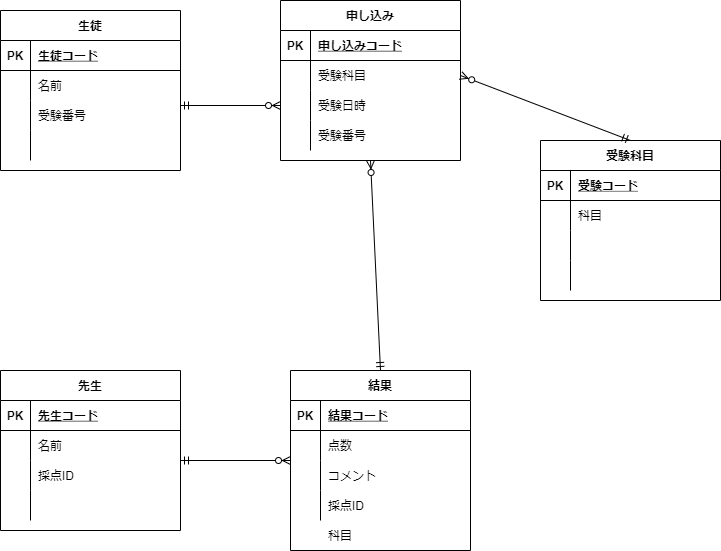

The diagram above was exported from draw.io. Its source (the exported page's mxGraphModel, read from the mxfile embedded in the PNG):
<mxGraphModel dx="734" dy="575" grid="1" gridSize="10" guides="1" tooltips="1" connect="1" arrows="1" fold="1" page="1" pageScale="1" pageWidth="827" pageHeight="1169" math="0" shadow="0">
  <root>
    <mxCell id="0" />
    <mxCell id="1" parent="0" />
    <mxCell id="2" value="生徒" style="shape=table;startSize=30;container=1;collapsible=1;childLayout=tableLayout;fixedRows=1;rowLines=0;fontStyle=1;align=center;resizeLast=1;" parent="1" vertex="1">
      <mxGeometry x="20" y="30" width="180" height="160" as="geometry" />
    </mxCell>
    <mxCell id="3" value="" style="shape=partialRectangle;collapsible=0;dropTarget=0;pointerEvents=0;fillColor=none;top=0;left=0;bottom=1;right=0;points=[[0,0.5],[1,0.5]];portConstraint=eastwest;" parent="2" vertex="1">
      <mxGeometry y="30" width="180" height="30" as="geometry" />
    </mxCell>
    <mxCell id="4" value="PK" style="shape=partialRectangle;connectable=0;fillColor=none;top=0;left=0;bottom=0;right=0;fontStyle=1;overflow=hidden;" parent="3" vertex="1">
      <mxGeometry width="30" height="30" as="geometry">
        <mxRectangle width="30" height="30" as="alternateBounds" />
      </mxGeometry>
    </mxCell>
    <mxCell id="5" value="生徒コード" style="shape=partialRectangle;connectable=0;fillColor=none;top=0;left=0;bottom=0;right=0;align=left;spacingLeft=6;fontStyle=5;overflow=hidden;" parent="3" vertex="1">
      <mxGeometry x="30" width="150" height="30" as="geometry">
        <mxRectangle width="150" height="30" as="alternateBounds" />
      </mxGeometry>
    </mxCell>
    <mxCell id="6" value="" style="shape=partialRectangle;collapsible=0;dropTarget=0;pointerEvents=0;fillColor=none;top=0;left=0;bottom=0;right=0;points=[[0,0.5],[1,0.5]];portConstraint=eastwest;" parent="2" vertex="1">
      <mxGeometry y="60" width="180" height="30" as="geometry" />
    </mxCell>
    <mxCell id="7" value="" style="shape=partialRectangle;connectable=0;fillColor=none;top=0;left=0;bottom=0;right=0;editable=1;overflow=hidden;" parent="6" vertex="1">
      <mxGeometry width="30" height="30" as="geometry">
        <mxRectangle width="30" height="30" as="alternateBounds" />
      </mxGeometry>
    </mxCell>
    <mxCell id="8" value="名前" style="shape=partialRectangle;connectable=0;fillColor=none;top=0;left=0;bottom=0;right=0;align=left;spacingLeft=6;overflow=hidden;" parent="6" vertex="1">
      <mxGeometry x="30" width="150" height="30" as="geometry">
        <mxRectangle width="150" height="30" as="alternateBounds" />
      </mxGeometry>
    </mxCell>
    <mxCell id="9" value="" style="shape=partialRectangle;collapsible=0;dropTarget=0;pointerEvents=0;fillColor=none;top=0;left=0;bottom=0;right=0;points=[[0,0.5],[1,0.5]];portConstraint=eastwest;" parent="2" vertex="1">
      <mxGeometry y="90" width="180" height="30" as="geometry" />
    </mxCell>
    <mxCell id="10" value="" style="shape=partialRectangle;connectable=0;fillColor=none;top=0;left=0;bottom=0;right=0;editable=1;overflow=hidden;" parent="9" vertex="1">
      <mxGeometry width="30" height="30" as="geometry">
        <mxRectangle width="30" height="30" as="alternateBounds" />
      </mxGeometry>
    </mxCell>
    <mxCell id="11" value="受験番号" style="shape=partialRectangle;connectable=0;fillColor=none;top=0;left=0;bottom=0;right=0;align=left;spacingLeft=6;overflow=hidden;" parent="9" vertex="1">
      <mxGeometry x="30" width="150" height="30" as="geometry">
        <mxRectangle width="150" height="30" as="alternateBounds" />
      </mxGeometry>
    </mxCell>
    <mxCell id="12" value="" style="shape=partialRectangle;collapsible=0;dropTarget=0;pointerEvents=0;fillColor=none;top=0;left=0;bottom=0;right=0;points=[[0,0.5],[1,0.5]];portConstraint=eastwest;" parent="2" vertex="1">
      <mxGeometry y="120" width="180" height="30" as="geometry" />
    </mxCell>
    <mxCell id="13" value="" style="shape=partialRectangle;connectable=0;fillColor=none;top=0;left=0;bottom=0;right=0;editable=1;overflow=hidden;" parent="12" vertex="1">
      <mxGeometry width="30" height="30" as="geometry">
        <mxRectangle width="30" height="30" as="alternateBounds" />
      </mxGeometry>
    </mxCell>
    <mxCell id="14" value="" style="shape=partialRectangle;connectable=0;fillColor=none;top=0;left=0;bottom=0;right=0;align=left;spacingLeft=6;overflow=hidden;" parent="12" vertex="1">
      <mxGeometry x="30" width="150" height="30" as="geometry">
        <mxRectangle width="150" height="30" as="alternateBounds" />
      </mxGeometry>
    </mxCell>
    <mxCell id="29" value="先生" style="shape=table;startSize=30;container=1;collapsible=1;childLayout=tableLayout;fixedRows=1;rowLines=0;fontStyle=1;align=center;resizeLast=1;" parent="1" vertex="1">
      <mxGeometry x="20" y="390" width="180" height="160" as="geometry" />
    </mxCell>
    <mxCell id="30" value="" style="shape=partialRectangle;collapsible=0;dropTarget=0;pointerEvents=0;fillColor=none;top=0;left=0;bottom=1;right=0;points=[[0,0.5],[1,0.5]];portConstraint=eastwest;" parent="29" vertex="1">
      <mxGeometry y="30" width="180" height="30" as="geometry" />
    </mxCell>
    <mxCell id="31" value="PK" style="shape=partialRectangle;connectable=0;fillColor=none;top=0;left=0;bottom=0;right=0;fontStyle=1;overflow=hidden;" parent="30" vertex="1">
      <mxGeometry width="30" height="30" as="geometry">
        <mxRectangle width="30" height="30" as="alternateBounds" />
      </mxGeometry>
    </mxCell>
    <mxCell id="32" value="先生コード" style="shape=partialRectangle;connectable=0;fillColor=none;top=0;left=0;bottom=0;right=0;align=left;spacingLeft=6;fontStyle=5;overflow=hidden;" parent="30" vertex="1">
      <mxGeometry x="30" width="150" height="30" as="geometry">
        <mxRectangle width="150" height="30" as="alternateBounds" />
      </mxGeometry>
    </mxCell>
    <mxCell id="33" value="" style="shape=partialRectangle;collapsible=0;dropTarget=0;pointerEvents=0;fillColor=none;top=0;left=0;bottom=0;right=0;points=[[0,0.5],[1,0.5]];portConstraint=eastwest;" parent="29" vertex="1">
      <mxGeometry y="60" width="180" height="30" as="geometry" />
    </mxCell>
    <mxCell id="34" value="" style="shape=partialRectangle;connectable=0;fillColor=none;top=0;left=0;bottom=0;right=0;editable=1;overflow=hidden;" parent="33" vertex="1">
      <mxGeometry width="30" height="30" as="geometry">
        <mxRectangle width="30" height="30" as="alternateBounds" />
      </mxGeometry>
    </mxCell>
    <mxCell id="35" value="名前" style="shape=partialRectangle;connectable=0;fillColor=none;top=0;left=0;bottom=0;right=0;align=left;spacingLeft=6;overflow=hidden;" parent="33" vertex="1">
      <mxGeometry x="30" width="150" height="30" as="geometry">
        <mxRectangle width="150" height="30" as="alternateBounds" />
      </mxGeometry>
    </mxCell>
    <mxCell id="36" value="" style="shape=partialRectangle;collapsible=0;dropTarget=0;pointerEvents=0;fillColor=none;top=0;left=0;bottom=0;right=0;points=[[0,0.5],[1,0.5]];portConstraint=eastwest;" parent="29" vertex="1">
      <mxGeometry y="90" width="180" height="30" as="geometry" />
    </mxCell>
    <mxCell id="37" value="" style="shape=partialRectangle;connectable=0;fillColor=none;top=0;left=0;bottom=0;right=0;editable=1;overflow=hidden;" parent="36" vertex="1">
      <mxGeometry width="30" height="30" as="geometry">
        <mxRectangle width="30" height="30" as="alternateBounds" />
      </mxGeometry>
    </mxCell>
    <mxCell id="38" value="採点ID" style="shape=partialRectangle;connectable=0;fillColor=none;top=0;left=0;bottom=0;right=0;align=left;spacingLeft=6;overflow=hidden;" parent="36" vertex="1">
      <mxGeometry x="30" width="150" height="30" as="geometry">
        <mxRectangle width="150" height="30" as="alternateBounds" />
      </mxGeometry>
    </mxCell>
    <mxCell id="39" value="" style="shape=partialRectangle;collapsible=0;dropTarget=0;pointerEvents=0;fillColor=none;top=0;left=0;bottom=0;right=0;points=[[0,0.5],[1,0.5]];portConstraint=eastwest;" parent="29" vertex="1">
      <mxGeometry y="120" width="180" height="30" as="geometry" />
    </mxCell>
    <mxCell id="40" value="" style="shape=partialRectangle;connectable=0;fillColor=none;top=0;left=0;bottom=0;right=0;editable=1;overflow=hidden;" parent="39" vertex="1">
      <mxGeometry width="30" height="30" as="geometry">
        <mxRectangle width="30" height="30" as="alternateBounds" />
      </mxGeometry>
    </mxCell>
    <mxCell id="41" value="" style="shape=partialRectangle;connectable=0;fillColor=none;top=0;left=0;bottom=0;right=0;align=left;spacingLeft=6;overflow=hidden;" parent="39" vertex="1">
      <mxGeometry x="30" width="150" height="30" as="geometry">
        <mxRectangle width="150" height="30" as="alternateBounds" />
      </mxGeometry>
    </mxCell>
    <mxCell id="47" value="" style="fontSize=12;html=1;endArrow=ERzeroToMany;startArrow=ERmandOne;entryX=0;entryY=0.5;entryDx=0;entryDy=0;" parent="1" target="73" edge="1">
      <mxGeometry width="100" height="100" relative="1" as="geometry">
        <mxPoint x="200" y="125" as="sourcePoint" />
        <mxPoint x="240" y="70" as="targetPoint" />
      </mxGeometry>
    </mxCell>
    <mxCell id="51" value="結果" style="shape=table;startSize=30;container=1;collapsible=1;childLayout=tableLayout;fixedRows=1;rowLines=0;fontStyle=1;align=center;resizeLast=1;shadow=0;rounded=0;" parent="1" vertex="1">
      <mxGeometry x="310" y="390" width="180" height="180" as="geometry" />
    </mxCell>
    <mxCell id="52" value="" style="shape=partialRectangle;collapsible=0;dropTarget=0;pointerEvents=0;fillColor=none;top=0;left=0;bottom=1;right=0;points=[[0,0.5],[1,0.5]];portConstraint=eastwest;" parent="51" vertex="1">
      <mxGeometry y="30" width="180" height="30" as="geometry" />
    </mxCell>
    <mxCell id="53" value="PK" style="shape=partialRectangle;connectable=0;fillColor=none;top=0;left=0;bottom=0;right=0;fontStyle=1;overflow=hidden;" parent="52" vertex="1">
      <mxGeometry width="30" height="30" as="geometry">
        <mxRectangle width="30" height="30" as="alternateBounds" />
      </mxGeometry>
    </mxCell>
    <mxCell id="54" value="結果コード" style="shape=partialRectangle;connectable=0;fillColor=none;top=0;left=0;bottom=0;right=0;align=left;spacingLeft=6;fontStyle=5;overflow=hidden;" parent="52" vertex="1">
      <mxGeometry x="30" width="150" height="30" as="geometry">
        <mxRectangle width="150" height="30" as="alternateBounds" />
      </mxGeometry>
    </mxCell>
    <mxCell id="55" value="" style="shape=partialRectangle;collapsible=0;dropTarget=0;pointerEvents=0;fillColor=none;top=0;left=0;bottom=0;right=0;points=[[0,0.5],[1,0.5]];portConstraint=eastwest;" parent="51" vertex="1">
      <mxGeometry y="60" width="180" height="30" as="geometry" />
    </mxCell>
    <mxCell id="56" value="" style="shape=partialRectangle;connectable=0;fillColor=none;top=0;left=0;bottom=0;right=0;editable=1;overflow=hidden;" parent="55" vertex="1">
      <mxGeometry width="30" height="30" as="geometry">
        <mxRectangle width="30" height="30" as="alternateBounds" />
      </mxGeometry>
    </mxCell>
    <mxCell id="57" value="点数" style="shape=partialRectangle;connectable=0;fillColor=none;top=0;left=0;bottom=0;right=0;align=left;spacingLeft=6;overflow=hidden;" parent="55" vertex="1">
      <mxGeometry x="30" width="150" height="30" as="geometry">
        <mxRectangle width="150" height="30" as="alternateBounds" />
      </mxGeometry>
    </mxCell>
    <mxCell id="58" value="" style="shape=partialRectangle;collapsible=0;dropTarget=0;pointerEvents=0;fillColor=none;top=0;left=0;bottom=0;right=0;points=[[0,0.5],[1,0.5]];portConstraint=eastwest;" parent="51" vertex="1">
      <mxGeometry y="90" width="180" height="30" as="geometry" />
    </mxCell>
    <mxCell id="59" value="" style="shape=partialRectangle;connectable=0;fillColor=none;top=0;left=0;bottom=0;right=0;editable=1;overflow=hidden;" parent="58" vertex="1">
      <mxGeometry width="30" height="30" as="geometry">
        <mxRectangle width="30" height="30" as="alternateBounds" />
      </mxGeometry>
    </mxCell>
    <mxCell id="60" value="コメント" style="shape=partialRectangle;connectable=0;fillColor=none;top=0;left=0;bottom=0;right=0;align=left;spacingLeft=6;overflow=hidden;" parent="58" vertex="1">
      <mxGeometry x="30" width="150" height="30" as="geometry">
        <mxRectangle width="150" height="30" as="alternateBounds" />
      </mxGeometry>
    </mxCell>
    <mxCell id="61" value="" style="shape=partialRectangle;collapsible=0;dropTarget=0;pointerEvents=0;fillColor=none;top=0;left=0;bottom=0;right=0;points=[[0,0.5],[1,0.5]];portConstraint=eastwest;" parent="51" vertex="1">
      <mxGeometry y="120" width="180" height="30" as="geometry" />
    </mxCell>
    <mxCell id="62" value="" style="shape=partialRectangle;connectable=0;fillColor=none;top=0;left=0;bottom=0;right=0;editable=1;overflow=hidden;" parent="61" vertex="1">
      <mxGeometry width="30" height="30" as="geometry">
        <mxRectangle width="30" height="30" as="alternateBounds" />
      </mxGeometry>
    </mxCell>
    <mxCell id="63" value="採点ID" style="shape=partialRectangle;connectable=0;fillColor=none;top=0;left=0;bottom=0;right=0;align=left;spacingLeft=6;overflow=hidden;" parent="61" vertex="1">
      <mxGeometry x="30" width="150" height="30" as="geometry">
        <mxRectangle width="150" height="30" as="alternateBounds" />
      </mxGeometry>
    </mxCell>
    <mxCell id="66" value="申し込み" style="shape=table;startSize=30;container=1;collapsible=1;childLayout=tableLayout;fixedRows=1;rowLines=0;fontStyle=1;align=center;resizeLast=1;shadow=0;rounded=0;" parent="1" vertex="1">
      <mxGeometry x="300" y="20" width="180" height="160" as="geometry" />
    </mxCell>
    <mxCell id="67" value="" style="shape=partialRectangle;collapsible=0;dropTarget=0;pointerEvents=0;fillColor=none;top=0;left=0;bottom=1;right=0;points=[[0,0.5],[1,0.5]];portConstraint=eastwest;" parent="66" vertex="1">
      <mxGeometry y="30" width="180" height="30" as="geometry" />
    </mxCell>
    <mxCell id="68" value="PK" style="shape=partialRectangle;connectable=0;fillColor=none;top=0;left=0;bottom=0;right=0;fontStyle=1;overflow=hidden;" parent="67" vertex="1">
      <mxGeometry width="30" height="30" as="geometry">
        <mxRectangle width="30" height="30" as="alternateBounds" />
      </mxGeometry>
    </mxCell>
    <mxCell id="69" value="申し込みコード" style="shape=partialRectangle;connectable=0;fillColor=none;top=0;left=0;bottom=0;right=0;align=left;spacingLeft=6;fontStyle=5;overflow=hidden;" parent="67" vertex="1">
      <mxGeometry x="30" width="150" height="30" as="geometry">
        <mxRectangle width="150" height="30" as="alternateBounds" />
      </mxGeometry>
    </mxCell>
    <mxCell id="70" value="" style="shape=partialRectangle;collapsible=0;dropTarget=0;pointerEvents=0;fillColor=none;top=0;left=0;bottom=0;right=0;points=[[0,0.5],[1,0.5]];portConstraint=eastwest;" parent="66" vertex="1">
      <mxGeometry y="60" width="180" height="30" as="geometry" />
    </mxCell>
    <mxCell id="71" value="" style="shape=partialRectangle;connectable=0;fillColor=none;top=0;left=0;bottom=0;right=0;editable=1;overflow=hidden;" parent="70" vertex="1">
      <mxGeometry width="30" height="30" as="geometry">
        <mxRectangle width="30" height="30" as="alternateBounds" />
      </mxGeometry>
    </mxCell>
    <mxCell id="72" value="受験科目" style="shape=partialRectangle;connectable=0;fillColor=none;top=0;left=0;bottom=0;right=0;align=left;spacingLeft=6;overflow=hidden;" parent="70" vertex="1">
      <mxGeometry x="30" width="150" height="30" as="geometry">
        <mxRectangle width="150" height="30" as="alternateBounds" />
      </mxGeometry>
    </mxCell>
    <mxCell id="73" value="" style="shape=partialRectangle;collapsible=0;dropTarget=0;pointerEvents=0;fillColor=none;top=0;left=0;bottom=0;right=0;points=[[0,0.5],[1,0.5]];portConstraint=eastwest;" parent="66" vertex="1">
      <mxGeometry y="90" width="180" height="30" as="geometry" />
    </mxCell>
    <mxCell id="74" value="" style="shape=partialRectangle;connectable=0;fillColor=none;top=0;left=0;bottom=0;right=0;editable=1;overflow=hidden;" parent="73" vertex="1">
      <mxGeometry width="30" height="30" as="geometry">
        <mxRectangle width="30" height="30" as="alternateBounds" />
      </mxGeometry>
    </mxCell>
    <mxCell id="75" value="受験日時" style="shape=partialRectangle;connectable=0;fillColor=none;top=0;left=0;bottom=0;right=0;align=left;spacingLeft=6;overflow=hidden;" parent="73" vertex="1">
      <mxGeometry x="30" width="150" height="30" as="geometry">
        <mxRectangle width="150" height="30" as="alternateBounds" />
      </mxGeometry>
    </mxCell>
    <mxCell id="76" value="" style="shape=partialRectangle;collapsible=0;dropTarget=0;pointerEvents=0;fillColor=none;top=0;left=0;bottom=0;right=0;points=[[0,0.5],[1,0.5]];portConstraint=eastwest;" parent="66" vertex="1">
      <mxGeometry y="120" width="180" height="30" as="geometry" />
    </mxCell>
    <mxCell id="77" value="" style="shape=partialRectangle;connectable=0;fillColor=none;top=0;left=0;bottom=0;right=0;editable=1;overflow=hidden;" parent="76" vertex="1">
      <mxGeometry width="30" height="30" as="geometry">
        <mxRectangle width="30" height="30" as="alternateBounds" />
      </mxGeometry>
    </mxCell>
    <mxCell id="78" value="受験番号" style="shape=partialRectangle;connectable=0;fillColor=none;top=0;left=0;bottom=0;right=0;align=left;spacingLeft=6;overflow=hidden;" parent="76" vertex="1">
      <mxGeometry x="30" width="150" height="30" as="geometry">
        <mxRectangle width="150" height="30" as="alternateBounds" />
      </mxGeometry>
    </mxCell>
    <mxCell id="80" value="" style="fontSize=12;html=1;endArrow=ERzeroToMany;startArrow=ERmandOne;" parent="1" edge="1">
      <mxGeometry width="100" height="100" relative="1" as="geometry">
        <mxPoint x="200" y="480" as="sourcePoint" />
        <mxPoint x="310" y="480" as="targetPoint" />
      </mxGeometry>
    </mxCell>
    <mxCell id="96" value="受験科目" style="shape=table;startSize=30;container=1;collapsible=1;childLayout=tableLayout;fixedRows=1;rowLines=0;fontStyle=1;align=center;resizeLast=1;shadow=0;rounded=0;" parent="1" vertex="1">
      <mxGeometry x="560" y="160" width="180" height="160" as="geometry" />
    </mxCell>
    <mxCell id="97" value="" style="shape=partialRectangle;collapsible=0;dropTarget=0;pointerEvents=0;fillColor=none;top=0;left=0;bottom=1;right=0;points=[[0,0.5],[1,0.5]];portConstraint=eastwest;" parent="96" vertex="1">
      <mxGeometry y="30" width="180" height="30" as="geometry" />
    </mxCell>
    <mxCell id="98" value="PK" style="shape=partialRectangle;connectable=0;fillColor=none;top=0;left=0;bottom=0;right=0;fontStyle=1;overflow=hidden;" parent="97" vertex="1">
      <mxGeometry width="30" height="30" as="geometry">
        <mxRectangle width="30" height="30" as="alternateBounds" />
      </mxGeometry>
    </mxCell>
    <mxCell id="99" value="受験コード" style="shape=partialRectangle;connectable=0;fillColor=none;top=0;left=0;bottom=0;right=0;align=left;spacingLeft=6;fontStyle=5;overflow=hidden;" parent="97" vertex="1">
      <mxGeometry x="30" width="150" height="30" as="geometry">
        <mxRectangle width="150" height="30" as="alternateBounds" />
      </mxGeometry>
    </mxCell>
    <mxCell id="100" value="" style="shape=partialRectangle;collapsible=0;dropTarget=0;pointerEvents=0;fillColor=none;top=0;left=0;bottom=0;right=0;points=[[0,0.5],[1,0.5]];portConstraint=eastwest;" parent="96" vertex="1">
      <mxGeometry y="60" width="180" height="30" as="geometry" />
    </mxCell>
    <mxCell id="101" value="" style="shape=partialRectangle;connectable=0;fillColor=none;top=0;left=0;bottom=0;right=0;editable=1;overflow=hidden;" parent="100" vertex="1">
      <mxGeometry width="30" height="30" as="geometry">
        <mxRectangle width="30" height="30" as="alternateBounds" />
      </mxGeometry>
    </mxCell>
    <mxCell id="102" value="科目" style="shape=partialRectangle;connectable=0;fillColor=none;top=0;left=0;bottom=0;right=0;align=left;spacingLeft=6;overflow=hidden;" parent="100" vertex="1">
      <mxGeometry x="30" width="150" height="30" as="geometry">
        <mxRectangle width="150" height="30" as="alternateBounds" />
      </mxGeometry>
    </mxCell>
    <mxCell id="103" value="" style="shape=partialRectangle;collapsible=0;dropTarget=0;pointerEvents=0;fillColor=none;top=0;left=0;bottom=0;right=0;points=[[0,0.5],[1,0.5]];portConstraint=eastwest;" parent="96" vertex="1">
      <mxGeometry y="90" width="180" height="30" as="geometry" />
    </mxCell>
    <mxCell id="104" value="" style="shape=partialRectangle;connectable=0;fillColor=none;top=0;left=0;bottom=0;right=0;editable=1;overflow=hidden;" parent="103" vertex="1">
      <mxGeometry width="30" height="30" as="geometry">
        <mxRectangle width="30" height="30" as="alternateBounds" />
      </mxGeometry>
    </mxCell>
    <mxCell id="105" value="" style="shape=partialRectangle;connectable=0;fillColor=none;top=0;left=0;bottom=0;right=0;align=left;spacingLeft=6;overflow=hidden;" parent="103" vertex="1">
      <mxGeometry x="30" width="150" height="30" as="geometry">
        <mxRectangle width="150" height="30" as="alternateBounds" />
      </mxGeometry>
    </mxCell>
    <mxCell id="106" value="" style="shape=partialRectangle;collapsible=0;dropTarget=0;pointerEvents=0;fillColor=none;top=0;left=0;bottom=0;right=0;points=[[0,0.5],[1,0.5]];portConstraint=eastwest;" parent="96" vertex="1">
      <mxGeometry y="120" width="180" height="30" as="geometry" />
    </mxCell>
    <mxCell id="107" value="" style="shape=partialRectangle;connectable=0;fillColor=none;top=0;left=0;bottom=0;right=0;editable=1;overflow=hidden;" parent="106" vertex="1">
      <mxGeometry width="30" height="30" as="geometry">
        <mxRectangle width="30" height="30" as="alternateBounds" />
      </mxGeometry>
    </mxCell>
    <mxCell id="108" value="" style="shape=partialRectangle;connectable=0;fillColor=none;top=0;left=0;bottom=0;right=0;align=left;spacingLeft=6;overflow=hidden;" parent="106" vertex="1">
      <mxGeometry x="30" width="150" height="30" as="geometry">
        <mxRectangle width="150" height="30" as="alternateBounds" />
      </mxGeometry>
    </mxCell>
    <mxCell id="112" value="" style="fontSize=12;html=1;endArrow=ERzeroToMany;startArrow=ERmandOne;exitX=0.5;exitY=0;exitDx=0;exitDy=0;entryX=1;entryY=0.5;entryDx=0;entryDy=0;" edge="1" parent="1" source="96" target="70">
      <mxGeometry width="100" height="100" relative="1" as="geometry">
        <mxPoint x="330" y="350" as="sourcePoint" />
        <mxPoint x="430" y="250" as="targetPoint" />
      </mxGeometry>
    </mxCell>
    <mxCell id="113" value="" style="fontSize=12;html=1;endArrow=ERzeroToMany;startArrow=ERmandOne;exitX=0.5;exitY=0;exitDx=0;exitDy=0;entryX=0.5;entryY=1;entryDx=0;entryDy=0;" edge="1" parent="1" source="51" target="66">
      <mxGeometry width="100" height="100" relative="1" as="geometry">
        <mxPoint x="370" y="290" as="sourcePoint" />
        <mxPoint x="200" y="225" as="targetPoint" />
      </mxGeometry>
    </mxCell>
    <mxCell id="116" value="" style="shape=partialRectangle;collapsible=0;dropTarget=0;pointerEvents=0;fillColor=none;top=0;left=0;bottom=0;right=0;points=[[0,0.5],[1,0.5]];portConstraint=eastwest;" vertex="1" parent="1">
      <mxGeometry x="310" y="540" width="180" height="30" as="geometry" />
    </mxCell>
    <mxCell id="117" value="" style="shape=partialRectangle;connectable=0;fillColor=none;top=0;left=0;bottom=0;right=0;editable=1;overflow=hidden;" vertex="1" parent="116">
      <mxGeometry width="30" height="30" as="geometry">
        <mxRectangle width="30" height="30" as="alternateBounds" />
      </mxGeometry>
    </mxCell>
    <mxCell id="118" value="科目" style="shape=partialRectangle;connectable=0;fillColor=none;top=0;left=0;bottom=0;right=0;align=left;spacingLeft=6;overflow=hidden;" vertex="1" parent="116">
      <mxGeometry x="30" width="150" height="30" as="geometry">
        <mxRectangle width="150" height="30" as="alternateBounds" />
      </mxGeometry>
    </mxCell>
  </root>
</mxGraphModel>